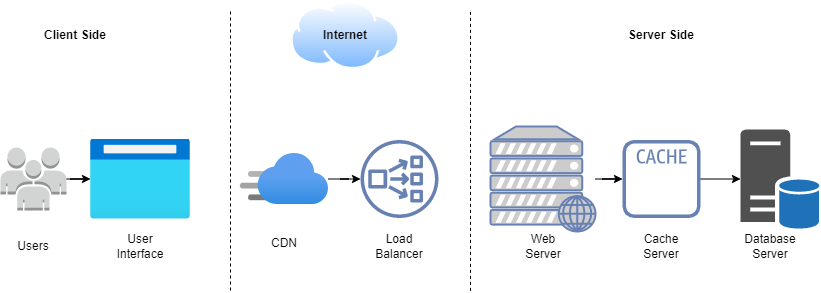

The diagram above was exported from draw.io. Its source (the exported page's mxGraphModel, read from the mxfile embedded in the PNG):
<mxGraphModel dx="957" dy="689" grid="1" gridSize="10" guides="1" tooltips="1" connect="1" arrows="1" fold="1" page="1" pageScale="1" pageWidth="850" pageHeight="1100" math="0" shadow="0">
  <root>
    <mxCell id="0" />
    <mxCell id="1" parent="0" />
    <mxCell id="lO03zVnYnMTGk0Np8pso-3" value="" style="aspect=fixed;html=1;points=[];align=center;image;fontSize=12;image=img/lib/azure2/general/Browser.svg;fillColor=#6881B3;strokeColor=none;fontColor=#232F3E;sketch=0;gradientColor=none;dashed=0;fontStyle=0;" vertex="1" parent="1">
      <mxGeometry x="100" y="328.5" width="100" height="80" as="geometry" />
    </mxCell>
    <mxCell id="lO03zVnYnMTGk0Np8pso-13" value="" style="edgeStyle=orthogonalEdgeStyle;rounded=0;orthogonalLoop=1;jettySize=auto;html=1;" edge="1" parent="1" source="lO03zVnYnMTGk0Np8pso-4" target="lO03zVnYnMTGk0Np8pso-5">
      <mxGeometry relative="1" as="geometry" />
    </mxCell>
    <mxCell id="lO03zVnYnMTGk0Np8pso-4" value="" style="aspect=fixed;html=1;points=[];align=center;image;fontSize=12;image=img/lib/azure2/networking/CDN_Profiles.svg;fillColor=#6881B3;strokeColor=none;fontColor=#232F3E;sketch=0;gradientColor=none;dashed=0;fontStyle=0;" vertex="1" parent="1">
      <mxGeometry x="250" y="342.62" width="88" height="51.76" as="geometry" />
    </mxCell>
    <mxCell id="lO03zVnYnMTGk0Np8pso-5" value="" style="sketch=0;outlineConnect=0;fontColor=#232F3E;gradientColor=none;fillColor=#6881B3;strokeColor=none;dashed=0;verticalLabelPosition=bottom;verticalAlign=top;align=center;html=1;fontSize=12;fontStyle=0;aspect=fixed;pointerEvents=1;shape=mxgraph.aws4.network_load_balancer;" vertex="1" parent="1">
      <mxGeometry x="370" y="329.5" width="78" height="78" as="geometry" />
    </mxCell>
    <mxCell id="lO03zVnYnMTGk0Np8pso-14" value="" style="edgeStyle=orthogonalEdgeStyle;rounded=0;orthogonalLoop=1;jettySize=auto;html=1;" edge="1" parent="1" source="lO03zVnYnMTGk0Np8pso-6" target="lO03zVnYnMTGk0Np8pso-8">
      <mxGeometry relative="1" as="geometry" />
    </mxCell>
    <mxCell id="lO03zVnYnMTGk0Np8pso-6" value="" style="fontColor=#0066CC;verticalAlign=top;verticalLabelPosition=bottom;labelPosition=center;align=center;html=1;outlineConnect=0;fillColor=#CCCCCC;strokeColor=#6881B3;gradientColor=none;gradientDirection=north;strokeWidth=2;shape=mxgraph.networks.web_server;" vertex="1" parent="1">
      <mxGeometry x="500" y="316" width="105" height="105" as="geometry" />
    </mxCell>
    <mxCell id="lO03zVnYnMTGk0Np8pso-7" value="" style="sketch=0;pointerEvents=1;shadow=0;dashed=0;html=1;strokeColor=none;fillColor=#505050;labelPosition=center;verticalLabelPosition=bottom;verticalAlign=top;outlineConnect=0;align=center;shape=mxgraph.office.servers.database_server_blue;" vertex="1" parent="1">
      <mxGeometry x="750" y="319" width="80" height="99" as="geometry" />
    </mxCell>
    <mxCell id="lO03zVnYnMTGk0Np8pso-15" value="" style="edgeStyle=orthogonalEdgeStyle;rounded=0;orthogonalLoop=1;jettySize=auto;html=1;" edge="1" parent="1" source="lO03zVnYnMTGk0Np8pso-8" target="lO03zVnYnMTGk0Np8pso-7">
      <mxGeometry relative="1" as="geometry" />
    </mxCell>
    <mxCell id="lO03zVnYnMTGk0Np8pso-8" value="" style="sketch=0;outlineConnect=0;fontColor=#232F3E;gradientColor=none;fillColor=#6881B3;strokeColor=none;dashed=0;verticalLabelPosition=bottom;verticalAlign=top;align=center;html=1;fontSize=12;fontStyle=0;aspect=fixed;pointerEvents=1;shape=mxgraph.aws4.cache_node;" vertex="1" parent="1">
      <mxGeometry x="632" y="329.5" width="78" height="78" as="geometry" />
    </mxCell>
    <mxCell id="lO03zVnYnMTGk0Np8pso-12" value="" style="aspect=fixed;perimeter=ellipsePerimeter;html=1;align=center;shadow=0;dashed=0;spacingTop=3;image;image=img/lib/active_directory/internet_cloud.svg;fillColor=#6881B3;" vertex="1" parent="1">
      <mxGeometry x="300" y="190" width="110" height="69.3" as="geometry" />
    </mxCell>
    <mxCell id="lO03zVnYnMTGk0Np8pso-16" value="Client Side" style="text;html=1;strokeColor=none;fillColor=none;align=center;verticalAlign=middle;whiteSpace=wrap;rounded=0;fontStyle=1" vertex="1" parent="1">
      <mxGeometry x="50" y="209.65" width="70" height="30" as="geometry" />
    </mxCell>
    <mxCell id="lO03zVnYnMTGk0Np8pso-17" value="Server Side" style="text;html=1;strokeColor=none;fillColor=none;align=center;verticalAlign=middle;whiteSpace=wrap;rounded=0;fontStyle=1" vertex="1" parent="1">
      <mxGeometry x="636" y="209.65" width="70" height="30" as="geometry" />
    </mxCell>
    <mxCell id="lO03zVnYnMTGk0Np8pso-18" value="Internet" style="text;html=1;strokeColor=none;fillColor=none;align=center;verticalAlign=middle;whiteSpace=wrap;rounded=0;fontStyle=1" vertex="1" parent="1">
      <mxGeometry x="320" y="209.65" width="70" height="30" as="geometry" />
    </mxCell>
    <mxCell id="lO03zVnYnMTGk0Np8pso-19" value="" style="endArrow=none;dashed=1;html=1;rounded=0;" edge="1" parent="1">
      <mxGeometry width="50" height="50" relative="1" as="geometry">
        <mxPoint x="240" y="480" as="sourcePoint" />
        <mxPoint x="240" y="199.65" as="targetPoint" />
      </mxGeometry>
    </mxCell>
    <mxCell id="lO03zVnYnMTGk0Np8pso-20" value="" style="endArrow=none;dashed=1;html=1;rounded=0;" edge="1" parent="1">
      <mxGeometry width="50" height="50" relative="1" as="geometry">
        <mxPoint x="480" y="480.35" as="sourcePoint" />
        <mxPoint x="480" y="199.99999999999997" as="targetPoint" />
      </mxGeometry>
    </mxCell>
    <mxCell id="lO03zVnYnMTGk0Np8pso-22" value="" style="edgeStyle=orthogonalEdgeStyle;rounded=0;orthogonalLoop=1;jettySize=auto;html=1;" edge="1" parent="1" source="lO03zVnYnMTGk0Np8pso-21" target="lO03zVnYnMTGk0Np8pso-3">
      <mxGeometry relative="1" as="geometry" />
    </mxCell>
    <mxCell id="lO03zVnYnMTGk0Np8pso-21" value="" style="outlineConnect=0;dashed=0;verticalLabelPosition=bottom;verticalAlign=top;align=center;html=1;shape=mxgraph.aws3.users;fillColor=#D2D3D3;gradientColor=none;" vertex="1" parent="1">
      <mxGeometry x="10" y="337" width="66" height="63" as="geometry" />
    </mxCell>
    <mxCell id="lO03zVnYnMTGk0Np8pso-23" value="Users" style="text;html=1;strokeColor=none;fillColor=none;align=center;verticalAlign=middle;whiteSpace=wrap;rounded=0;" vertex="1" parent="1">
      <mxGeometry x="13" y="421" width="60" height="30" as="geometry" />
    </mxCell>
    <mxCell id="lO03zVnYnMTGk0Np8pso-24" value="User Interface" style="text;html=1;strokeColor=none;fillColor=none;align=center;verticalAlign=middle;whiteSpace=wrap;rounded=0;" vertex="1" parent="1">
      <mxGeometry x="120" y="421" width="60" height="30" as="geometry" />
    </mxCell>
    <mxCell id="lO03zVnYnMTGk0Np8pso-25" value="CDN" style="text;html=1;strokeColor=none;fillColor=none;align=center;verticalAlign=middle;whiteSpace=wrap;rounded=0;" vertex="1" parent="1">
      <mxGeometry x="264" y="418" width="60" height="30" as="geometry" />
    </mxCell>
    <mxCell id="lO03zVnYnMTGk0Np8pso-26" value="Load Balancer" style="text;html=1;strokeColor=none;fillColor=none;align=center;verticalAlign=middle;whiteSpace=wrap;rounded=0;" vertex="1" parent="1">
      <mxGeometry x="379" y="421" width="60" height="30" as="geometry" />
    </mxCell>
    <mxCell id="lO03zVnYnMTGk0Np8pso-27" value="Web Server" style="text;html=1;strokeColor=none;fillColor=none;align=center;verticalAlign=middle;whiteSpace=wrap;rounded=0;" vertex="1" parent="1">
      <mxGeometry x="522.5" y="421" width="60" height="30" as="geometry" />
    </mxCell>
    <mxCell id="lO03zVnYnMTGk0Np8pso-28" value="Cache Server" style="text;html=1;strokeColor=none;fillColor=none;align=center;verticalAlign=middle;whiteSpace=wrap;rounded=0;" vertex="1" parent="1">
      <mxGeometry x="641" y="421" width="60" height="30" as="geometry" />
    </mxCell>
    <mxCell id="lO03zVnYnMTGk0Np8pso-29" value="Database Server" style="text;html=1;strokeColor=none;fillColor=none;align=center;verticalAlign=middle;whiteSpace=wrap;rounded=0;" vertex="1" parent="1">
      <mxGeometry x="750" y="421" width="60" height="30" as="geometry" />
    </mxCell>
  </root>
</mxGraphModel>